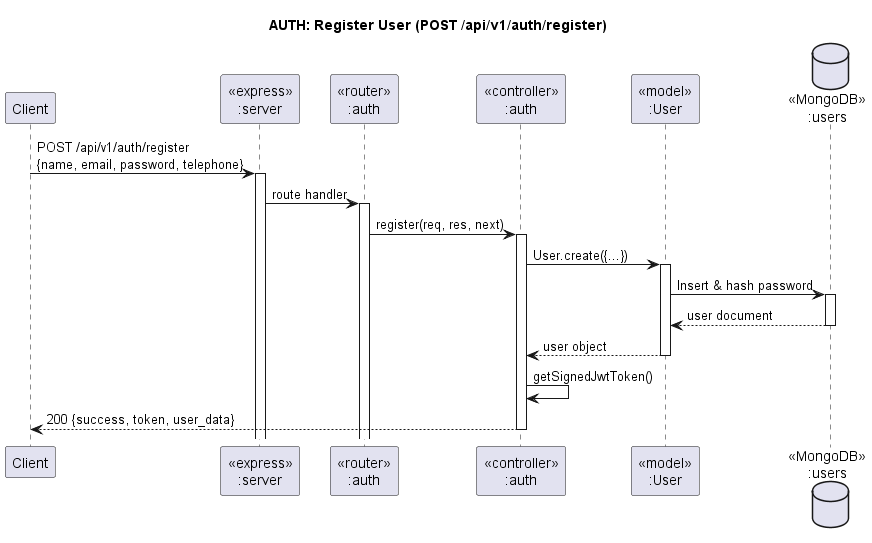

The diagram above was rendered by PlantUML. Its source (embedded in the PNG):
@startuml AuthRegister
title "AUTH: Register User (POST /api/v1/auth/register)"

participant "Client" as client
participant "<<express>>\n:server" as server
participant "<<router>>\n:auth" as authRouter
participant "<<controller>>\n:auth" as authController
participant "<<model>>\n:User" as userModel
database "<<MongoDB>>\n:users" as usersDB

client->server ++: POST /api/v1/auth/register\n{name, email, password, telephone}
server->authRouter ++: route handler
authRouter -> authController ++: register(req, res, next)
authController->userModel ++: User.create({...})
userModel ->usersDB ++: Insert & hash password
usersDB --> userModel --: user document
authController <-- userModel --: user object
authController -> authController: getSignedJwtToken()
authController-->client --: 200 {success, token, user_data}

@enduml